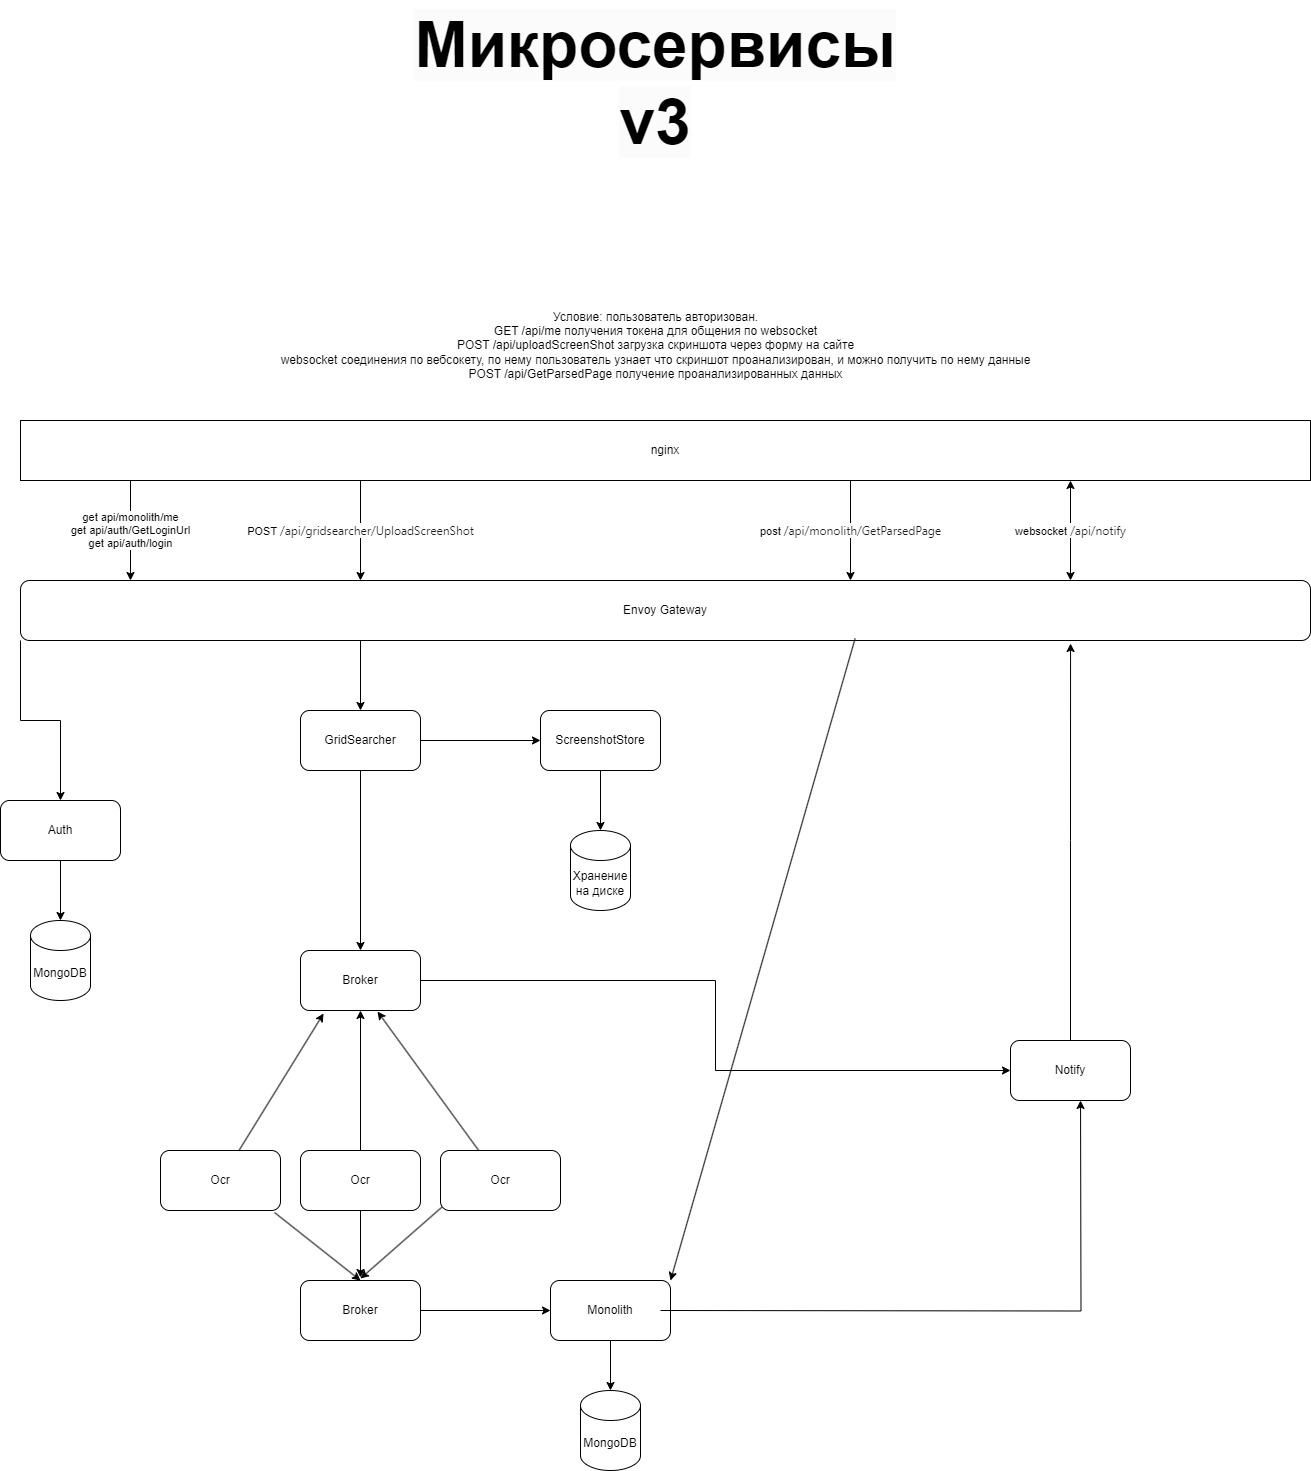

The diagram above was exported from draw.io. Its source (the exported page's mxGraphModel, read from the mxfile embedded in the PNG):
<mxGraphModel dx="2074" dy="1907" grid="1" gridSize="10" guides="1" tooltips="1" connect="1" arrows="1" fold="1" page="1" pageScale="1" pageWidth="827" pageHeight="1169" math="0" shadow="0">
  <root>
    <mxCell id="0" />
    <mxCell id="1" parent="0" />
    <mxCell id="1qIC6_R-g6uyA_hxBFed-26" value="get api/monolith/me&lt;br&gt;get api/auth/GetLoginUrl&lt;br&gt;get api/auth/login" style="edgeStyle=orthogonalEdgeStyle;rounded=0;orthogonalLoop=1;jettySize=auto;html=1;" parent="1" source="1qIC6_R-g6uyA_hxBFed-3" target="1qIC6_R-g6uyA_hxBFed-25" edge="1">
      <mxGeometry relative="1" as="geometry">
        <Array as="points">
          <mxPoint x="290" y="-610" />
          <mxPoint x="290" y="-610" />
        </Array>
        <mxPoint as="offset" />
      </mxGeometry>
    </mxCell>
    <mxCell id="1qIC6_R-g6uyA_hxBFed-29" value="post&amp;nbsp;&lt;span style=&quot;color: rgb(31, 31, 31); font-family: system-ui, sans-serif; font-size: 12px; text-align: start; text-wrap: wrap;&quot;&gt;/api/monolith/GetParsedPage&lt;/span&gt;" style="edgeStyle=orthogonalEdgeStyle;rounded=0;orthogonalLoop=1;jettySize=auto;html=1;" parent="1" edge="1">
      <mxGeometry x="0.0057" relative="1" as="geometry">
        <mxPoint x="1010" y="-660" as="sourcePoint" />
        <mxPoint x="1010" y="-560" as="targetPoint" />
        <mxPoint as="offset" />
      </mxGeometry>
    </mxCell>
    <mxCell id="1qIC6_R-g6uyA_hxBFed-34" value="POST&amp;nbsp;&lt;span style=&quot;color: rgb(31, 31, 31); font-family: system-ui, sans-serif; font-size: 12px; text-align: start; text-wrap: wrap;&quot;&gt;/api/gridsearcher/UploadScreenShot&lt;/span&gt;" style="edgeStyle=orthogonalEdgeStyle;rounded=0;orthogonalLoop=1;jettySize=auto;html=1;entryX=0.5;entryY=0;entryDx=0;entryDy=0;" parent="1" edge="1">
      <mxGeometry relative="1" as="geometry">
        <mxPoint x="520" y="-660" as="sourcePoint" />
        <mxPoint x="520" y="-560" as="targetPoint" />
        <mxPoint as="offset" />
      </mxGeometry>
    </mxCell>
    <mxCell id="1qIC6_R-g6uyA_hxBFed-3" value="nginx" style="rounded=0;whiteSpace=wrap;html=1;" parent="1" vertex="1">
      <mxGeometry x="180" y="-720" width="1290" height="60" as="geometry" />
    </mxCell>
    <mxCell id="1qIC6_R-g6uyA_hxBFed-45" style="edgeStyle=orthogonalEdgeStyle;rounded=0;orthogonalLoop=1;jettySize=auto;html=1;entryX=0;entryY=0.5;entryDx=0;entryDy=0;" parent="1" source="1qIC6_R-g6uyA_hxBFed-7" target="1qIC6_R-g6uyA_hxBFed-9" edge="1">
      <mxGeometry relative="1" as="geometry" />
    </mxCell>
    <mxCell id="1qIC6_R-g6uyA_hxBFed-84" style="edgeStyle=orthogonalEdgeStyle;rounded=0;orthogonalLoop=1;jettySize=auto;html=1;entryX=0.5;entryY=0;entryDx=0;entryDy=0;" parent="1" source="1qIC6_R-g6uyA_hxBFed-7" target="1qIC6_R-g6uyA_hxBFed-79" edge="1">
      <mxGeometry relative="1" as="geometry">
        <mxPoint x="520" y="-330" as="targetPoint" />
      </mxGeometry>
    </mxCell>
    <mxCell id="1qIC6_R-g6uyA_hxBFed-7" value="GridSearcher" style="rounded=1;whiteSpace=wrap;html=1;" parent="1" vertex="1">
      <mxGeometry x="460" y="-430" width="120" height="60" as="geometry" />
    </mxCell>
    <mxCell id="1qIC6_R-g6uyA_hxBFed-55" style="rounded=0;orthogonalLoop=1;jettySize=auto;html=1;" parent="1" source="1qIC6_R-g6uyA_hxBFed-8" edge="1">
      <mxGeometry relative="1" as="geometry">
        <mxPoint x="520" y="137" as="targetPoint" />
      </mxGeometry>
    </mxCell>
    <mxCell id="1qIC6_R-g6uyA_hxBFed-86" style="edgeStyle=orthogonalEdgeStyle;rounded=0;orthogonalLoop=1;jettySize=auto;html=1;entryX=0.5;entryY=1;entryDx=0;entryDy=0;" parent="1" source="1qIC6_R-g6uyA_hxBFed-8" target="1qIC6_R-g6uyA_hxBFed-79" edge="1">
      <mxGeometry relative="1" as="geometry" />
    </mxCell>
    <mxCell id="1qIC6_R-g6uyA_hxBFed-8" value="Ocr" style="rounded=1;whiteSpace=wrap;html=1;" parent="1" vertex="1">
      <mxGeometry x="460" y="10" width="120" height="60" as="geometry" />
    </mxCell>
    <mxCell id="1qIC6_R-g6uyA_hxBFed-17" value="" style="group" parent="1" connectable="0" vertex="1">
      <mxGeometry x="160" y="-340" width="120" height="200" as="geometry" />
    </mxCell>
    <mxCell id="1qIC6_R-g6uyA_hxBFed-2" value="Auth" style="rounded=1;whiteSpace=wrap;html=1;" parent="1qIC6_R-g6uyA_hxBFed-17" vertex="1">
      <mxGeometry width="120" height="60" as="geometry" />
    </mxCell>
    <mxCell id="1qIC6_R-g6uyA_hxBFed-4" value="MongoDB" style="shape=cylinder3;whiteSpace=wrap;html=1;boundedLbl=1;backgroundOutline=1;size=15;" parent="1qIC6_R-g6uyA_hxBFed-17" vertex="1">
      <mxGeometry x="30" y="120" width="60" height="80" as="geometry" />
    </mxCell>
    <mxCell id="1qIC6_R-g6uyA_hxBFed-16" style="edgeStyle=orthogonalEdgeStyle;rounded=0;orthogonalLoop=1;jettySize=auto;html=1;entryX=0.5;entryY=0;entryDx=0;entryDy=0;entryPerimeter=0;" parent="1qIC6_R-g6uyA_hxBFed-17" source="1qIC6_R-g6uyA_hxBFed-2" target="1qIC6_R-g6uyA_hxBFed-4" edge="1">
      <mxGeometry relative="1" as="geometry" />
    </mxCell>
    <mxCell id="1qIC6_R-g6uyA_hxBFed-40" style="edgeStyle=orthogonalEdgeStyle;rounded=0;orthogonalLoop=1;jettySize=auto;html=1;entryX=0.5;entryY=0;entryDx=0;entryDy=0;" parent="1" source="1qIC6_R-g6uyA_hxBFed-25" target="1qIC6_R-g6uyA_hxBFed-7" edge="1">
      <mxGeometry relative="1" as="geometry">
        <Array as="points">
          <mxPoint x="520" y="-430" />
          <mxPoint x="520" y="-430" />
        </Array>
      </mxGeometry>
    </mxCell>
    <mxCell id="1qIC6_R-g6uyA_hxBFed-42" style="edgeStyle=orthogonalEdgeStyle;rounded=0;orthogonalLoop=1;jettySize=auto;html=1;exitX=0;exitY=1;exitDx=0;exitDy=0;entryX=0.5;entryY=0;entryDx=0;entryDy=0;" parent="1" source="1qIC6_R-g6uyA_hxBFed-25" target="1qIC6_R-g6uyA_hxBFed-2" edge="1">
      <mxGeometry relative="1" as="geometry" />
    </mxCell>
    <mxCell id="1qIC6_R-g6uyA_hxBFed-53" value="websocket&amp;nbsp;&lt;span style=&quot;color: rgb(31, 31, 31); font-family: system-ui, sans-serif; font-size: 12px; text-align: start; text-wrap: wrap;&quot;&gt;/api/notify&lt;/span&gt;" style="edgeStyle=orthogonalEdgeStyle;rounded=0;orthogonalLoop=1;jettySize=auto;html=1;exitX=0.75;exitY=0;exitDx=0;exitDy=0;entryX=0.75;entryY=1;entryDx=0;entryDy=0;startArrow=classic;startFill=1;" parent="1" edge="1">
      <mxGeometry x="0.0057" relative="1" as="geometry">
        <mxPoint x="1230" y="-560" as="sourcePoint" />
        <mxPoint x="1229.9999999999995" y="-660" as="targetPoint" />
        <mxPoint as="offset" />
      </mxGeometry>
    </mxCell>
    <mxCell id="1qIC6_R-g6uyA_hxBFed-25" value="Envoy Gateway" style="rounded=1;whiteSpace=wrap;html=1;" parent="1" vertex="1">
      <mxGeometry x="180" y="-560" width="1290" height="60" as="geometry" />
    </mxCell>
    <mxCell id="1qIC6_R-g6uyA_hxBFed-27" value="Notify" style="rounded=1;whiteSpace=wrap;html=1;" parent="1" vertex="1">
      <mxGeometry x="1170" y="-100" width="120" height="60" as="geometry" />
    </mxCell>
    <mxCell id="1qIC6_R-g6uyA_hxBFed-49" value="" style="endArrow=classic;html=1;rounded=0;exitX=0.647;exitY=0.967;exitDx=0;exitDy=0;exitPerimeter=0;entryX=1;entryY=0;entryDx=0;entryDy=0;" parent="1" source="1qIC6_R-g6uyA_hxBFed-25" target="L3Vze6uhZwXk2VOdI4GH-2" edge="1">
      <mxGeometry width="50" height="50" relative="1" as="geometry">
        <mxPoint x="550" y="-350" as="sourcePoint" />
        <mxPoint x="1014" y="128.01999999999998" as="targetPoint" />
      </mxGeometry>
    </mxCell>
    <mxCell id="1qIC6_R-g6uyA_hxBFed-51" style="edgeStyle=orthogonalEdgeStyle;rounded=0;orthogonalLoop=1;jettySize=auto;html=1;entryX=0.814;entryY=1.05;entryDx=0;entryDy=0;entryPerimeter=0;" parent="1" source="1qIC6_R-g6uyA_hxBFed-27" target="1qIC6_R-g6uyA_hxBFed-25" edge="1">
      <mxGeometry relative="1" as="geometry" />
    </mxCell>
    <mxCell id="1qIC6_R-g6uyA_hxBFed-57" value="&lt;div&gt;Условие: пользователь авторизован.&lt;/div&gt;&lt;div&gt;GET /api/me получения токена для общения по websocket&lt;/div&gt;&lt;div&gt;POST /api/uploadScreenShot загрузка скриншота через форму на сайте&lt;/div&gt;&lt;div&gt;websocket соединения по вебсокету, по нему пользователь узнает что скриншот проанализирован, и можно получить по нему данные&lt;/div&gt;&lt;div&gt;POST /api/GetParsedPage получение проанализированных данных&lt;/div&gt;" style="text;html=1;align=center;verticalAlign=middle;resizable=0;points=[];autosize=1;strokeColor=none;fillColor=none;" parent="1" vertex="1">
      <mxGeometry x="430" y="-840" width="770" height="90" as="geometry" />
    </mxCell>
    <mxCell id="1qIC6_R-g6uyA_hxBFed-68" value="" style="group" parent="1" connectable="0" vertex="1">
      <mxGeometry x="700" y="-390" width="120" height="160" as="geometry" />
    </mxCell>
    <mxCell id="1qIC6_R-g6uyA_hxBFed-66" value="Хранение на диске" style="shape=cylinder3;whiteSpace=wrap;html=1;boundedLbl=1;backgroundOutline=1;size=15;" parent="1qIC6_R-g6uyA_hxBFed-68" vertex="1">
      <mxGeometry x="30" y="80" width="60" height="80" as="geometry" />
    </mxCell>
    <mxCell id="1qIC6_R-g6uyA_hxBFed-69" value="Ocr" style="rounded=1;whiteSpace=wrap;html=1;" parent="1" vertex="1">
      <mxGeometry x="320" y="10" width="120" height="60" as="geometry" />
    </mxCell>
    <mxCell id="1qIC6_R-g6uyA_hxBFed-70" value="Ocr" style="rounded=1;whiteSpace=wrap;html=1;" parent="1" vertex="1">
      <mxGeometry x="600" y="10" width="120" height="60" as="geometry" />
    </mxCell>
    <mxCell id="1qIC6_R-g6uyA_hxBFed-77" value="" style="endArrow=classic;html=1;rounded=0;exitX=0.011;exitY=0.945;exitDx=0;exitDy=0;exitPerimeter=0;" parent="1" source="1qIC6_R-g6uyA_hxBFed-70" edge="1">
      <mxGeometry width="50" height="50" relative="1" as="geometry">
        <mxPoint x="470" y="135" as="sourcePoint" />
        <mxPoint x="520" y="138" as="targetPoint" />
      </mxGeometry>
    </mxCell>
    <mxCell id="1qIC6_R-g6uyA_hxBFed-78" value="" style="endArrow=classic;html=1;rounded=0;exitX=0.95;exitY=1.033;exitDx=0;exitDy=0;exitPerimeter=0;entryX=0.5;entryY=0;entryDx=0;entryDy=0;" parent="1" source="1qIC6_R-g6uyA_hxBFed-69" target="L3Vze6uhZwXk2VOdI4GH-1" edge="1">
      <mxGeometry width="50" height="50" relative="1" as="geometry">
        <mxPoint x="350" y="130" as="sourcePoint" />
        <mxPoint x="920" y="190" as="targetPoint" />
      </mxGeometry>
    </mxCell>
    <mxCell id="L3Vze6uhZwXk2VOdI4GH-7" style="edgeStyle=orthogonalEdgeStyle;rounded=0;orthogonalLoop=1;jettySize=auto;html=1;entryX=0;entryY=0.5;entryDx=0;entryDy=0;" edge="1" parent="1" source="1qIC6_R-g6uyA_hxBFed-79" target="1qIC6_R-g6uyA_hxBFed-27">
      <mxGeometry relative="1" as="geometry" />
    </mxCell>
    <mxCell id="1qIC6_R-g6uyA_hxBFed-79" value="Broker" style="rounded=1;whiteSpace=wrap;html=1;" parent="1" vertex="1">
      <mxGeometry x="460" y="-190" width="120" height="60" as="geometry" />
    </mxCell>
    <mxCell id="1qIC6_R-g6uyA_hxBFed-85" style="rounded=0;orthogonalLoop=1;jettySize=auto;html=1;entryX=0.192;entryY=1.05;entryDx=0;entryDy=0;entryPerimeter=0;" parent="1" source="1qIC6_R-g6uyA_hxBFed-69" target="1qIC6_R-g6uyA_hxBFed-79" edge="1">
      <mxGeometry relative="1" as="geometry" />
    </mxCell>
    <mxCell id="1qIC6_R-g6uyA_hxBFed-87" style="rounded=0;orthogonalLoop=1;jettySize=auto;html=1;entryX=0.642;entryY=1.017;entryDx=0;entryDy=0;entryPerimeter=0;" parent="1" source="1qIC6_R-g6uyA_hxBFed-70" target="1qIC6_R-g6uyA_hxBFed-79" edge="1">
      <mxGeometry relative="1" as="geometry" />
    </mxCell>
    <mxCell id="1qIC6_R-g6uyA_hxBFed-89" value="&lt;b style=&quot;border-color: var(--border-color); color: rgb(0, 0, 0); font-family: Helvetica; font-size: 64px; font-style: normal; font-variant-ligatures: normal; font-variant-caps: normal; letter-spacing: normal; orphans: 2; text-indent: 0px; text-transform: none; widows: 2; word-spacing: 0px; -webkit-text-stroke-width: 0px; background-color: rgb(251, 251, 251); text-decoration-thickness: initial; text-decoration-style: initial; text-decoration-color: initial;&quot;&gt;Микросервисы v3&lt;/b&gt;" style="text;whiteSpace=wrap;html=1;align=center;" parent="1" vertex="1">
      <mxGeometry x="570" y="-1140" width="490" height="170" as="geometry" />
    </mxCell>
    <mxCell id="L3Vze6uhZwXk2VOdI4GH-3" style="edgeStyle=orthogonalEdgeStyle;rounded=0;orthogonalLoop=1;jettySize=auto;html=1;entryX=0;entryY=0.5;entryDx=0;entryDy=0;" edge="1" parent="1" source="L3Vze6uhZwXk2VOdI4GH-1" target="L3Vze6uhZwXk2VOdI4GH-2">
      <mxGeometry relative="1" as="geometry" />
    </mxCell>
    <mxCell id="L3Vze6uhZwXk2VOdI4GH-1" value="Broker" style="rounded=1;whiteSpace=wrap;html=1;" vertex="1" parent="1">
      <mxGeometry x="460" y="140" width="120" height="60" as="geometry" />
    </mxCell>
    <mxCell id="L3Vze6uhZwXk2VOdI4GH-2" value="Monolith" style="rounded=1;whiteSpace=wrap;html=1;" vertex="1" parent="1">
      <mxGeometry x="710" y="140" width="120" height="60" as="geometry" />
    </mxCell>
    <mxCell id="L3Vze6uhZwXk2VOdI4GH-4" value="MongoDB" style="shape=cylinder3;whiteSpace=wrap;html=1;boundedLbl=1;backgroundOutline=1;size=15;" vertex="1" parent="1">
      <mxGeometry x="740" y="250" width="60" height="80" as="geometry" />
    </mxCell>
    <mxCell id="L3Vze6uhZwXk2VOdI4GH-5" style="edgeStyle=orthogonalEdgeStyle;rounded=0;orthogonalLoop=1;jettySize=auto;html=1;entryX=0.5;entryY=0;entryDx=0;entryDy=0;entryPerimeter=0;" edge="1" parent="1" source="L3Vze6uhZwXk2VOdI4GH-2" target="L3Vze6uhZwXk2VOdI4GH-4">
      <mxGeometry relative="1" as="geometry" />
    </mxCell>
    <mxCell id="L3Vze6uhZwXk2VOdI4GH-9" style="edgeStyle=orthogonalEdgeStyle;rounded=0;orthogonalLoop=1;jettySize=auto;html=1;entryX=0.667;entryY=1;entryDx=0;entryDy=0;entryPerimeter=0;" edge="1" parent="1">
      <mxGeometry relative="1" as="geometry">
        <mxPoint x="820" y="170" as="sourcePoint" />
        <mxPoint x="1240.04" y="-40" as="targetPoint" />
      </mxGeometry>
    </mxCell>
    <mxCell id="1qIC6_R-g6uyA_hxBFed-9" value="ScreenshotStore" style="rounded=1;whiteSpace=wrap;html=1;" parent="1" vertex="1">
      <mxGeometry x="700" y="-430" width="120" height="60" as="geometry" />
    </mxCell>
    <mxCell id="1qIC6_R-g6uyA_hxBFed-67" style="edgeStyle=orthogonalEdgeStyle;rounded=0;orthogonalLoop=1;jettySize=auto;html=1;entryX=0.5;entryY=0;entryDx=0;entryDy=0;entryPerimeter=0;" parent="1" source="1qIC6_R-g6uyA_hxBFed-9" target="1qIC6_R-g6uyA_hxBFed-66" edge="1">
      <mxGeometry relative="1" as="geometry" />
    </mxCell>
  </root>
</mxGraphModel>